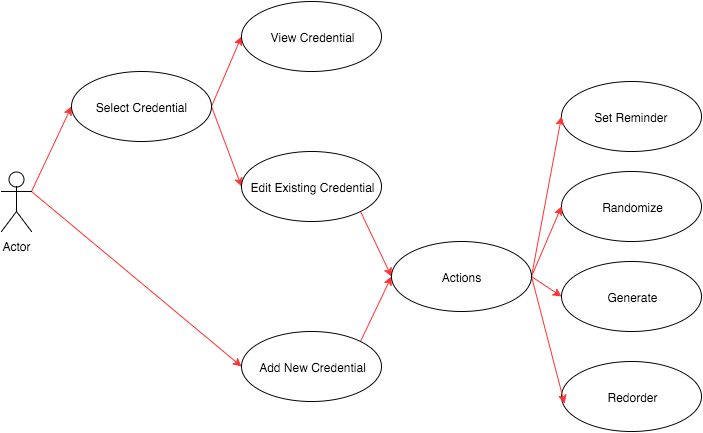

The diagram above was exported from draw.io. Its source (the exported page's mxGraphModel, read from the mxfile embedded in the PNG):
<mxGraphModel dx="1152" dy="632" grid="1" gridSize="10" guides="1" tooltips="1" connect="1" arrows="1" fold="1" page="1" pageScale="1" pageWidth="826" pageHeight="1169" background="#ffffff" math="0">
  <root>
    <mxCell id="0" />
    <mxCell id="1" parent="0" />
    <mxCell id="2" style="rounded=0;html=1;exitX=1;exitY=0.3333333333333333;exitPerimeter=0;entryX=0;entryY=0.5;jettySize=auto;orthogonalLoop=1;strokeColor=#FF3333;fillColor=#FF3333;" edge="1" source="4" target="7" parent="1">
      <mxGeometry x="80" y="345" as="geometry" />
    </mxCell>
    <mxCell id="3" style="rounded=0;html=1;exitX=1;exitY=0.3333333333333333;exitPerimeter=0;entryX=0;entryY=0.5;jettySize=auto;orthogonalLoop=1;strokeColor=#FF3333;fillColor=#FF3333;" edge="1" source="4" target="10" parent="1">
      <mxGeometry x="80" y="430" as="geometry" />
    </mxCell>
    <mxCell id="4" value="Actor" style="shape=umlActor;verticalLabelPosition=bottom;labelBackgroundColor=#ffffff;verticalAlign=top;html=1;" vertex="1" parent="1">
      <mxGeometry x="50" y="410" width="30" height="60" as="geometry" />
    </mxCell>
    <mxCell id="5" style="edgeStyle=none;rounded=0;html=1;exitX=1;exitY=0.5;jettySize=auto;orthogonalLoop=1;strokeColor=#FF3333;fillColor=#FF3333;entryX=0;entryY=0.5;" edge="1" source="7" target="14" parent="1">
      <mxGeometry x="260" y="345" as="geometry" />
    </mxCell>
    <mxCell id="6" style="edgeStyle=none;rounded=0;html=1;exitX=1;exitY=0.5;entryX=0;entryY=0.5;jettySize=auto;orthogonalLoop=1;strokeColor=#FF3333;fillColor=#FF3333;" edge="1" source="7" target="15" parent="1">
      <mxGeometry x="260" y="275" as="geometry" />
    </mxCell>
    <mxCell id="7" value="Select Credential" style="ellipse;whiteSpace=wrap;html=1;" vertex="1" parent="1">
      <mxGeometry x="120" y="310" width="140" height="70" as="geometry" />
    </mxCell>
    <mxCell id="8" value="Set Reminder&amp;nbsp;" style="ellipse;whiteSpace=wrap;html=1;" vertex="1" parent="1">
      <mxGeometry x="610" y="320" width="140" height="70" as="geometry" />
    </mxCell>
    <mxCell id="9" style="edgeStyle=none;rounded=0;html=1;exitX=1;exitY=0;entryX=0;entryY=0.5;jettySize=auto;orthogonalLoop=1;strokeColor=#FF3333;fillColor=#FF3333;" edge="1" source="10" target="21" parent="1">
      <mxGeometry x="409" y="515" as="geometry" />
    </mxCell>
    <mxCell id="10" value="Add New Credential" style="ellipse;whiteSpace=wrap;html=1;" vertex="1" parent="1">
      <mxGeometry x="290" y="570" width="140" height="70" as="geometry" />
    </mxCell>
    <mxCell id="11" value="Randomize" style="ellipse;whiteSpace=wrap;html=1;" vertex="1" parent="1">
      <mxGeometry x="610" y="410" width="140" height="70" as="geometry" />
    </mxCell>
    <mxCell id="12" value="Generate" style="ellipse;whiteSpace=wrap;html=1;" vertex="1" parent="1">
      <mxGeometry x="610" y="500" width="140" height="70" as="geometry" />
    </mxCell>
    <mxCell id="13" style="edgeStyle=none;rounded=0;html=1;exitX=1;exitY=1;entryX=0;entryY=0.5;jettySize=auto;orthogonalLoop=1;strokeColor=#FF3333;fillColor=#FF3333;" edge="1" source="14" target="21" parent="1">
      <mxGeometry x="409" y="450" as="geometry" />
    </mxCell>
    <mxCell id="14" value="Edit Existing Credential" style="ellipse;whiteSpace=wrap;html=1;" vertex="1" parent="1">
      <mxGeometry x="290" y="390" width="140" height="70" as="geometry" />
    </mxCell>
    <mxCell id="15" value="View Credential" style="ellipse;whiteSpace=wrap;html=1;" vertex="1" parent="1">
      <mxGeometry x="290" y="240" width="140" height="70" as="geometry" />
    </mxCell>
    <mxCell id="16" value="Redorder" style="ellipse;whiteSpace=wrap;html=1;" vertex="1" parent="1">
      <mxGeometry x="610" y="600" width="140" height="70" as="geometry" />
    </mxCell>
    <mxCell id="17" style="edgeStyle=none;rounded=0;html=1;exitX=1;exitY=0.5;entryX=0;entryY=0.5;jettySize=auto;orthogonalLoop=1;strokeColor=#FF3333;fillColor=#FF3333;" edge="1" source="21" target="8" parent="1">
      <mxGeometry x="580" y="355" as="geometry" />
    </mxCell>
    <mxCell id="18" style="edgeStyle=none;rounded=0;html=1;exitX=1;exitY=0.5;entryX=0;entryY=0.5;jettySize=auto;orthogonalLoop=1;strokeColor=#FF3333;fillColor=#FF3333;" edge="1" source="21" target="11" parent="1">
      <mxGeometry x="580" y="445" as="geometry" />
    </mxCell>
    <mxCell id="19" style="edgeStyle=none;rounded=0;html=1;exitX=1;exitY=0.5;entryX=0;entryY=0.5;jettySize=auto;orthogonalLoop=1;strokeColor=#FF3333;fillColor=#FF3333;" edge="1" source="21" target="12" parent="1">
      <mxGeometry x="580" y="515" as="geometry" />
    </mxCell>
    <mxCell id="20" style="edgeStyle=none;rounded=0;html=1;exitX=1;exitY=0.5;entryX=0.021;entryY=0.6;entryPerimeter=0;jettySize=auto;orthogonalLoop=1;strokeColor=#FF3333;fillColor=#FF3333;" edge="1" source="21" target="16" parent="1">
      <mxGeometry x="580" y="515" as="geometry" />
    </mxCell>
    <mxCell id="21" value="Actions" style="ellipse;whiteSpace=wrap;html=1;" vertex="1" parent="1">
      <mxGeometry x="440" y="480" width="140" height="70" as="geometry" />
    </mxCell>
  </root>
</mxGraphModel>